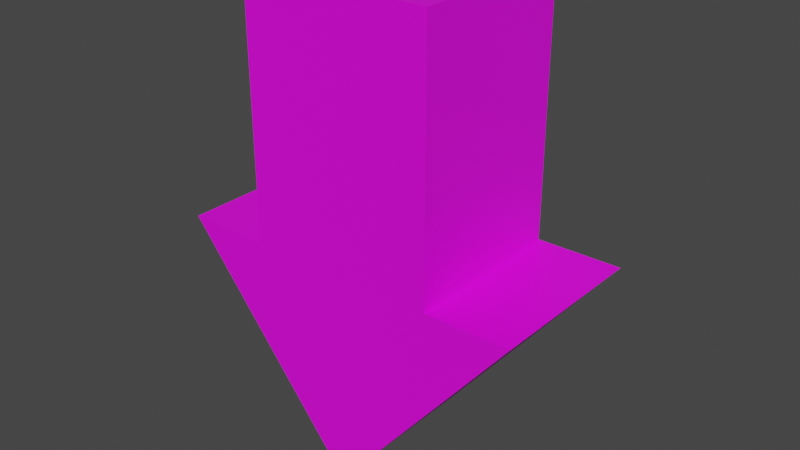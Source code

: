 # Source: arrow.blend  (saved by Blender 3.4.6; exported with 4.5.12 LTS)
import bpy
from mathutils import Matrix  # noqa: F401  (used for matrix-valued properties, if any)

bpy.ops.wm.read_factory_settings(use_empty=True)
scene = bpy.context.scene
scene.name = 'Scene'

# ---- collections
col_collection = bpy.data.collections.new('Collection'); scene.collection.children.link(col_collection)

# ---- images (referenced by path relative to the original .blend; pixels are not part of the script)
import os
ASSET_DIR = os.environ.get("B2B_ASSET_DIR", "")  # directory of the original .blend (textures are referenced by path, not embedded)
HERE = os.path.dirname(os.path.abspath(__file__))  # packed textures are extracted next to this script under _unpacked/

def load_image(name, relpath, width, height, colorspace="sRGB"):
    """Load a texture the original file referenced (path relative to the .blend, or extracted next to this script)."""
    p = next((c for c in (os.path.join(HERE, relpath), os.path.join(ASSET_DIR, relpath)) if relpath and os.path.exists(c)), "")
    if p:
        img = bpy.data.images.load(p, check_existing=True)
        img.name = name
    else:  # same state as the original file: an image datablock whose file is absent (Cycles renders it pink)
        img = bpy.data.images.new(name, width, height)
        img.source = "FILE"
        img.filepath = "//" + (relpath or name)
    img.colorspace_settings.name = colorspace
    return img
img_green = load_image('Green', 'Green.png', 1024, 1024, 'sRGB')

# ---- materials (node trees are filled in below, after node groups)
mat_material_001 = bpy.data.materials.new('Material.001')
mat_material_001.use_transparent_shadow = False

# ---- material node trees
mat_material_001.use_nodes = True; mat_material_001.node_tree.nodes.clear()
_N = mat_material_001.node_tree.nodes; _L = mat_material_001.node_tree.links
n0 = _N.new('ShaderNodeBsdfPrincipled'); n0.name = 'Principled BSDF'; n0.location = (10, 300)
n0.distribution = 'GGX'
n0.subsurface_method = 'RANDOM_WALK_SKIN'
n0.inputs[3].default_value = 1.45
n0.inputs[27].default_value = (0.0, 0.0, 0.0, 1.0)
n0.inputs[28].default_value = 1.0
n1 = _N.new('ShaderNodeOutputMaterial'); n1.name = 'Material Output'; n1.location = (300, 300)
n2 = _N.new('ShaderNodeTexImage'); n2.name = 'Image Texture'; n2.location = (-303, 255)
n2.image = img_green
_L.new(n0.outputs[0], n1.inputs[0])
_L.new(n2.outputs[0], n0.inputs[0])
n1.is_active_output = True

# ---- world
world_world = bpy.data.worlds.new('World'); scene.world = world_world
world_world.use_nodes = True; world_world.node_tree.nodes.clear()
_N = world_world.node_tree.nodes; _L = world_world.node_tree.links
n0 = _N.new('ShaderNodeOutputWorld'); n0.name = 'World Output'; n0.location = (300, 300)
n1 = _N.new('ShaderNodeBackground'); n1.name = 'Background'; n1.location = (10, 300)
n1.inputs[0].default_value = (0.05088, 0.05088, 0.05088, 1.0)
_L.new(n1.outputs[0], n0.inputs[0])
n0.is_active_output = True
world_world.color = (0.05088, 0.05088, 0.05088)
world_world.use_sun_shadow = False
world_world.sun_shadow_jitter_overblur = 0.0

# ---- meshes
me_cube_001 = bpy.data.meshes.new('Cube.001')
me_cube_001.from_pydata([(0.0, -0.1897, -0.25), (0.0, -0.1897, 0.2478), (0.0, 0.1897, -0.25), (0.0, 0.1897, 0.2478), (0.4065, -0.1897, 0.25), (0.4065, 0.1897, 0.25), (0.0, -0.1897, 0.8228), (0.0, 0.1897, 0.8228), (0.2146, 0.1897, 0.8228), (0.2146, -0.1897, 0.8228), (0.2146, -0.1897, 0.2489), (0.2146, 0.1897, 0.2489), (0.0, 0.0, -0.25), (0.0, 0.0, 0.2478), (0.2146, 0.0, 0.2472), (0.4065, 0.0, 0.25), (0.0, 0.0, 0.8228), (0.2146, 0.0, 0.8228), (-0.4065, -0.1897, 0.25), (-0.4065, 0.1897, 0.25), (-0.2146, 0.1897, 0.8228), (-0.2146, -0.1897, 0.8228), (-0.2146, -0.1897, 0.2489), (-0.2146, 0.1897, 0.2489), (-0.2146, 0.0, 0.2472), (-0.4065, 0.0, 0.25), (-0.2146, 0.0, 0.8228)], [], [(2, 3, 11, 5), (13, 16, 7, 3), (12, 15, 4, 0), (0, 4, 10, 1), (13, 1, 6, 16), (17, 16, 6, 9), (1, 10, 9, 6), (11, 8, 17, 14), (3, 7, 8, 11), (12, 2, 5, 15), (5, 11, 14, 15), (10, 14, 17, 9), (4, 15, 14, 10), (17, 8, 7, 16), (0, 1, 13, 12), (2, 12, 13, 3), (2, 19, 23, 3), (12, 0, 18, 25), (0, 1, 22, 18), (26, 21, 6, 16), (1, 6, 21, 22), (23, 24, 26, 20), (3, 23, 20, 7), (12, 25, 19, 2), (19, 25, 24, 23), (22, 21, 26, 24), (18, 22, 24, 25), (26, 16, 7, 20)])
_uv = me_cube_001.uv_layers.new(name='UVMap')
_uv.uv.foreach_set('vector', [0.375, 0.75, 0.625, 1.0, 0.625, 0.875, 0.625, 0.75, 0.625, 0.125, 0.625, 0.125, 0.625, 0.0, 0.625, 0.0, 0.375, 0.625, 0.625, 0.625, 0.625, 0.75, 0.375, 0.75, 0.375, 0.75, 0.625, 0.75, 0.625, 0.875, 0.625, 1.0, 0.625, 0.125, 0.625, 0.0, 0.625, 0.0, 0.625, 0.125, 0.625, 0.625, 0.875, 0.625, 0.875, 0.75, 0.625, 0.75, 0.625, 1.0, 0.625, 0.75, 0.625, 0.75, 0.625, 1.0, 0.625, 0.75, 0.625, 0.75, 0.625, 0.625, 0.625, 0.625, 0.625, 1.0, 0.625, 1.0, 0.625, 0.75, 0.625, 0.75, 0.375, 0.625, 0.375, 0.75, 0.625, 0.75, 0.625, 0.625, 0.625, 0.75, 0.625, 0.75, 0.625, 0.625, 0.625, 0.625, 0.625, 0.75, 0.625, 0.625, 0.625, 0.625, 0.625, 0.75, 0.625, 0.75, 0.625, 0.625, 0.625, 0.625, 0.625, 0.75, 0.625, 0.625, 0.625, 0.75, 0.875, 0.75, 0.875, 0.625, 0.375, 0.0, 0.625, 0.0, 0.625, 0.125, 0.375, 0.125, 0.375, 0.0, 0.375, 0.125, 0.625, 0.125, 0.625, 0.0, 0.375, 0.75, 0.625, 0.75, 0.625, 0.875, 0.625, 1.0, 0.375, 0.625, 0.375, 0.75, 0.625, 0.75, 0.625, 0.625, 0.375, 0.75, 0.625, 1.0, 0.625, 0.875, 0.625, 0.75, 0.625, 0.625, 0.625, 0.75, 0.875, 0.75, 0.875, 0.625, 0.625, 1.0, 0.625, 1.0, 0.625, 0.75, 0.625, 0.75, 0.625, 0.75, 0.625, 0.625, 0.625, 0.625, 0.625, 0.75, 0.625, 1.0, 0.625, 0.75, 0.625, 0.75, 0.625, 1.0, 0.375, 0.625, 0.625, 0.625, 0.625, 0.75, 0.375, 0.75, 0.625, 0.75, 0.625, 0.625, 0.625, 0.625, 0.625, 0.75, 0.625, 0.75, 0.625, 0.75, 0.625, 0.625, 0.625, 0.625, 0.625, 0.75, 0.625, 0.75, 0.625, 0.625, 0.625, 0.625, 0.625, 0.625, 0.875, 0.625, 0.875, 0.75, 0.625, 0.75])
me_cube_001.materials.append(mat_material_001)
me_cube_001.update()
arm_armature = bpy.data.armatures.new('Armature')  # bones are not reproduced

# ---- objects
ob_cube = bpy.data.objects.new('Cube', me_cube_001)
ob_armature = bpy.data.objects.new('Armature', arm_armature)

# ---- transforms, parenting, visibility, modifiers, constraints
ob_cube.parent = ob_armature
ob_cube.matrix_parent_inverse = Matrix(((1.0, -0.0, 0.0, -0.0), (-0.0, 1.0, -0.0, 0.0), (0.0, -0.0, 1.0, 0.2072), (-0.0, 0.0, -0.0, 1.0)))
ob_cube.location = (0.0, 0.0, 0.0)
_vg = ob_cube.vertex_groups.new(name='Bone')
_vg.add([0, 1, 2, 3, 4, 5, 6, 7, 8, 9, 10, 11, 12, 13, 14, 15, 16, 17, 18, 19, 20, 21, 22, 23, 24, 25, 26], 1.0, 'REPLACE')
_m = ob_cube.modifiers.new('Armature', 'ARMATURE')
_m.object = ob_armature
ob_armature.location = (0.0, 0.0, 0.0)

# ---- collection membership
col_collection.objects.link(ob_cube)
col_collection.objects.link(ob_armature)

# ---- scene / render settings (as saved in the file)
scene.frame_start = 1; scene.frame_end = 20; scene.frame_set(1)
scene.render.engine = 'BLENDER_EEVEE_NEXT'
scene.cycles.sampling_pattern = 'TABULATED_SOBOL'
scene.cycles.use_light_tree = False
scene.view_settings.view_transform = 'Filmic'
bpy.context.view_layer.update()

# ---- added for rendering (the .blend has no active camera and no usable light): camera, sun
cam_auto = bpy.data.cameras.new('AutoCamera')
cam_auto.lens = 50.0
cam_auto.sensor_width = 36.0
cam_auto.clip_end = 1000.0
ob_auto_camera = bpy.data.objects.new('AutoCamera', cam_auto)
scene.collection.objects.link(ob_auto_camera)
ob_auto_camera.location = (1.29385, -1.55262, 1.52866)
ob_auto_camera.rotation_euler = (1.09748, -7.21219e-08, 0.694738)
scene.camera = ob_auto_camera
light_auto_sun = bpy.data.lights.new('AutoSun', 'SUN')
light_auto_sun.energy = 3.0
light_auto_sun.angle = 0.0523599
ob_auto_sun = bpy.data.objects.new('AutoSun', light_auto_sun)
scene.collection.objects.link(ob_auto_sun)
ob_auto_sun.rotation_euler = (0.872665, 0.174533, 0.523599)
bpy.context.view_layer.update()
